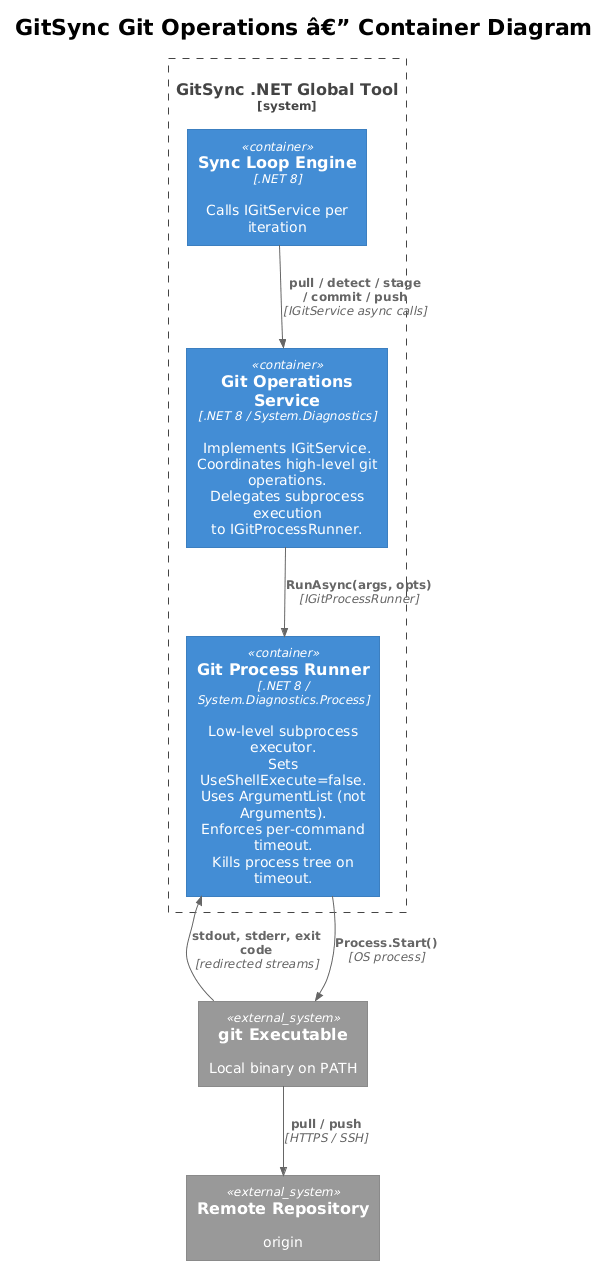

The diagram above was rendered by PlantUML. Its source (embedded in the PNG):
@startuml
!theme plain
!include <C4/C4_Container>

title GitSync Git Operations â€” Container Diagram

System_Boundary(sb, "GitSync .NET Global Tool") {
    Container(loop, "Sync Loop Engine", ".NET 8", "Calls IGitService per iteration")

    Container(gitsvc, "Git Operations Service", ".NET 8 / System.Diagnostics", "Implements IGitService.\nCoordinates high-level git operations.\nDelegates subprocess execution\nto IGitProcessRunner.")

    Container(runner, "Git Process Runner", ".NET 8 / System.Diagnostics.Process", "Low-level subprocess executor.\nSets UseShellExecute=false.\nUses ArgumentList (not Arguments).\nEnforces per-command timeout.\nKills process tree on timeout.")
}

System_Ext(gitexe, "git Executable", "Local binary on PATH")
System_Ext(remote, "Remote Repository", "origin")

Rel(loop, gitsvc, "pull / detect / stage\n/ commit / push", "IGitService async calls")
Rel(gitsvc, runner, "RunAsync(args, opts)", "IGitProcessRunner")
Rel(runner, gitexe, "Process.Start()", "OS process")
Rel(gitexe, remote, "pull / push", "HTTPS / SSH")
Rel(gitexe, runner, "stdout, stderr, exit code", "redirected streams")
@enduml